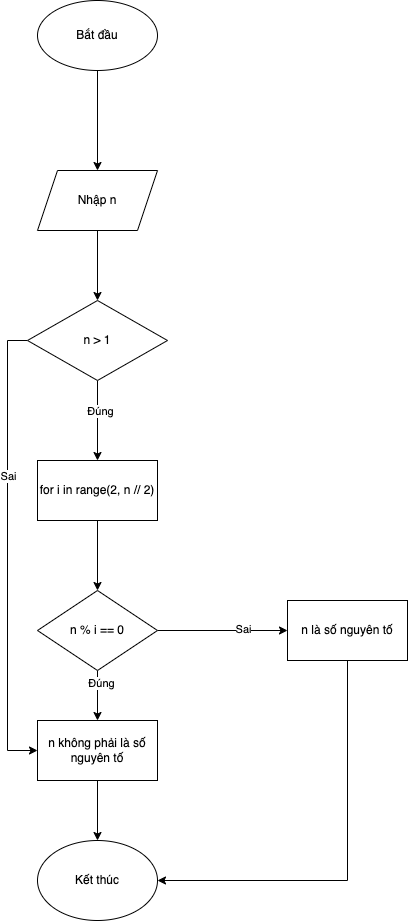

The diagram above was exported from draw.io. Its source (the exported page's mxGraphModel, read from the mxfile embedded in the PNG):
<mxGraphModel dx="946" dy="589" grid="1" gridSize="10" guides="1" tooltips="1" connect="1" arrows="1" fold="1" page="1" pageScale="1" pageWidth="850" pageHeight="1100" math="0" shadow="0">
  <root>
    <mxCell id="0" />
    <mxCell id="1" parent="0" />
    <mxCell id="qYnGltApAU8IaJcruEcu-3" style="edgeStyle=orthogonalEdgeStyle;rounded=0;orthogonalLoop=1;jettySize=auto;html=1;exitX=0.5;exitY=1;exitDx=0;exitDy=0;entryX=0.5;entryY=0;entryDx=0;entryDy=0;" parent="1" source="qYnGltApAU8IaJcruEcu-1" target="qYnGltApAU8IaJcruEcu-2" edge="1">
      <mxGeometry relative="1" as="geometry" />
    </mxCell>
    <mxCell id="qYnGltApAU8IaJcruEcu-1" value="Bắt đầu&lt;br&gt;" style="ellipse;whiteSpace=wrap;html=1;" parent="1" vertex="1">
      <mxGeometry x="160" y="100" width="120" height="70" as="geometry" />
    </mxCell>
    <mxCell id="qYnGltApAU8IaJcruEcu-5" style="edgeStyle=orthogonalEdgeStyle;rounded=0;orthogonalLoop=1;jettySize=auto;html=1;exitX=0.5;exitY=1;exitDx=0;exitDy=0;entryX=0.5;entryY=0;entryDx=0;entryDy=0;" parent="1" source="qYnGltApAU8IaJcruEcu-2" target="qYnGltApAU8IaJcruEcu-4" edge="1">
      <mxGeometry relative="1" as="geometry" />
    </mxCell>
    <mxCell id="qYnGltApAU8IaJcruEcu-2" value="Nhập n" style="shape=parallelogram;perimeter=parallelogramPerimeter;whiteSpace=wrap;html=1;fixedSize=1;" parent="1" vertex="1">
      <mxGeometry x="160" y="270" width="120" height="60" as="geometry" />
    </mxCell>
    <mxCell id="qYnGltApAU8IaJcruEcu-11" style="edgeStyle=orthogonalEdgeStyle;rounded=0;orthogonalLoop=1;jettySize=auto;html=1;exitX=0.5;exitY=1;exitDx=0;exitDy=0;entryX=0.5;entryY=0;entryDx=0;entryDy=0;" parent="1" source="qYnGltApAU8IaJcruEcu-4" target="qYnGltApAU8IaJcruEcu-10" edge="1">
      <mxGeometry relative="1" as="geometry" />
    </mxCell>
    <mxCell id="qYnGltApAU8IaJcruEcu-27" value="Đúng" style="edgeLabel;html=1;align=center;verticalAlign=middle;resizable=0;points=[];" parent="qYnGltApAU8IaJcruEcu-11" connectable="0" vertex="1">
      <mxGeometry x="-0.2625" y="2" relative="1" as="geometry">
        <mxPoint as="offset" />
      </mxGeometry>
    </mxCell>
    <mxCell id="qYnGltApAU8IaJcruEcu-25" style="edgeStyle=orthogonalEdgeStyle;rounded=0;orthogonalLoop=1;jettySize=auto;html=1;exitX=0;exitY=0.5;exitDx=0;exitDy=0;entryX=0;entryY=0.5;entryDx=0;entryDy=0;" parent="1" source="qYnGltApAU8IaJcruEcu-4" target="qYnGltApAU8IaJcruEcu-16" edge="1">
      <mxGeometry relative="1" as="geometry" />
    </mxCell>
    <mxCell id="qYnGltApAU8IaJcruEcu-26" value="Sai" style="edgeLabel;html=1;align=center;verticalAlign=middle;resizable=0;points=[];" parent="qYnGltApAU8IaJcruEcu-25" connectable="0" vertex="1">
      <mxGeometry x="-0.3283" relative="1" as="geometry">
        <mxPoint y="1" as="offset" />
      </mxGeometry>
    </mxCell>
    <mxCell id="qYnGltApAU8IaJcruEcu-4" value="n &amp;gt; 1" style="rhombus;whiteSpace=wrap;html=1;" parent="1" vertex="1">
      <mxGeometry x="150" y="400" width="140" height="80" as="geometry" />
    </mxCell>
    <mxCell id="qYnGltApAU8IaJcruEcu-14" style="edgeStyle=orthogonalEdgeStyle;rounded=0;orthogonalLoop=1;jettySize=auto;html=1;exitX=0.5;exitY=1;exitDx=0;exitDy=0;entryX=0.5;entryY=0;entryDx=0;entryDy=0;" parent="1" source="qYnGltApAU8IaJcruEcu-10" target="qYnGltApAU8IaJcruEcu-13" edge="1">
      <mxGeometry relative="1" as="geometry" />
    </mxCell>
    <mxCell id="qYnGltApAU8IaJcruEcu-10" value="for i in range(2, n // 2)" style="rounded=0;whiteSpace=wrap;html=1;" parent="1" vertex="1">
      <mxGeometry x="160" y="560" width="120" height="60" as="geometry" />
    </mxCell>
    <mxCell id="qYnGltApAU8IaJcruEcu-17" style="edgeStyle=orthogonalEdgeStyle;rounded=0;orthogonalLoop=1;jettySize=auto;html=1;exitX=0.5;exitY=1;exitDx=0;exitDy=0;entryX=0.5;entryY=0;entryDx=0;entryDy=0;" parent="1" source="qYnGltApAU8IaJcruEcu-13" target="qYnGltApAU8IaJcruEcu-16" edge="1">
      <mxGeometry relative="1" as="geometry" />
    </mxCell>
    <mxCell id="qYnGltApAU8IaJcruEcu-29" value="Đúng" style="edgeLabel;html=1;align=center;verticalAlign=middle;resizable=0;points=[];" parent="qYnGltApAU8IaJcruEcu-17" connectable="0" vertex="1">
      <mxGeometry x="-0.54" y="3" relative="1" as="geometry">
        <mxPoint as="offset" />
      </mxGeometry>
    </mxCell>
    <mxCell id="qYnGltApAU8IaJcruEcu-19" style="edgeStyle=orthogonalEdgeStyle;rounded=0;orthogonalLoop=1;jettySize=auto;html=1;exitX=1;exitY=0.5;exitDx=0;exitDy=0;entryX=0;entryY=0.5;entryDx=0;entryDy=0;" parent="1" source="qYnGltApAU8IaJcruEcu-13" target="qYnGltApAU8IaJcruEcu-15" edge="1">
      <mxGeometry relative="1" as="geometry" />
    </mxCell>
    <mxCell id="qYnGltApAU8IaJcruEcu-28" value="Sai" style="edgeLabel;html=1;align=center;verticalAlign=middle;resizable=0;points=[];" parent="qYnGltApAU8IaJcruEcu-19" connectable="0" vertex="1">
      <mxGeometry x="0.3077" y="3" relative="1" as="geometry">
        <mxPoint y="1" as="offset" />
      </mxGeometry>
    </mxCell>
    <mxCell id="qYnGltApAU8IaJcruEcu-13" value="n % i == 0" style="rhombus;whiteSpace=wrap;html=1;" parent="1" vertex="1">
      <mxGeometry x="160" y="690" width="120" height="80" as="geometry" />
    </mxCell>
    <mxCell id="qYnGltApAU8IaJcruEcu-21" style="edgeStyle=orthogonalEdgeStyle;rounded=0;orthogonalLoop=1;jettySize=auto;html=1;exitX=0.5;exitY=1;exitDx=0;exitDy=0;entryX=1;entryY=0.5;entryDx=0;entryDy=0;" parent="1" source="qYnGltApAU8IaJcruEcu-15" target="qYnGltApAU8IaJcruEcu-18" edge="1">
      <mxGeometry relative="1" as="geometry" />
    </mxCell>
    <mxCell id="qYnGltApAU8IaJcruEcu-15" value="n là số nguyên tố&lt;br&gt;" style="rounded=0;whiteSpace=wrap;html=1;" parent="1" vertex="1">
      <mxGeometry x="410" y="700" width="120" height="60" as="geometry" />
    </mxCell>
    <mxCell id="qYnGltApAU8IaJcruEcu-20" style="edgeStyle=orthogonalEdgeStyle;rounded=0;orthogonalLoop=1;jettySize=auto;html=1;exitX=0.5;exitY=1;exitDx=0;exitDy=0;entryX=0.5;entryY=0;entryDx=0;entryDy=0;" parent="1" source="qYnGltApAU8IaJcruEcu-16" target="qYnGltApAU8IaJcruEcu-18" edge="1">
      <mxGeometry relative="1" as="geometry" />
    </mxCell>
    <mxCell id="qYnGltApAU8IaJcruEcu-16" value="n không phải là số nguyên tố" style="rounded=0;whiteSpace=wrap;html=1;" parent="1" vertex="1">
      <mxGeometry x="160" y="820" width="120" height="60" as="geometry" />
    </mxCell>
    <mxCell id="qYnGltApAU8IaJcruEcu-18" value="Kết thúc" style="ellipse;whiteSpace=wrap;html=1;" parent="1" vertex="1">
      <mxGeometry x="160" y="940" width="120" height="80" as="geometry" />
    </mxCell>
  </root>
</mxGraphModel>